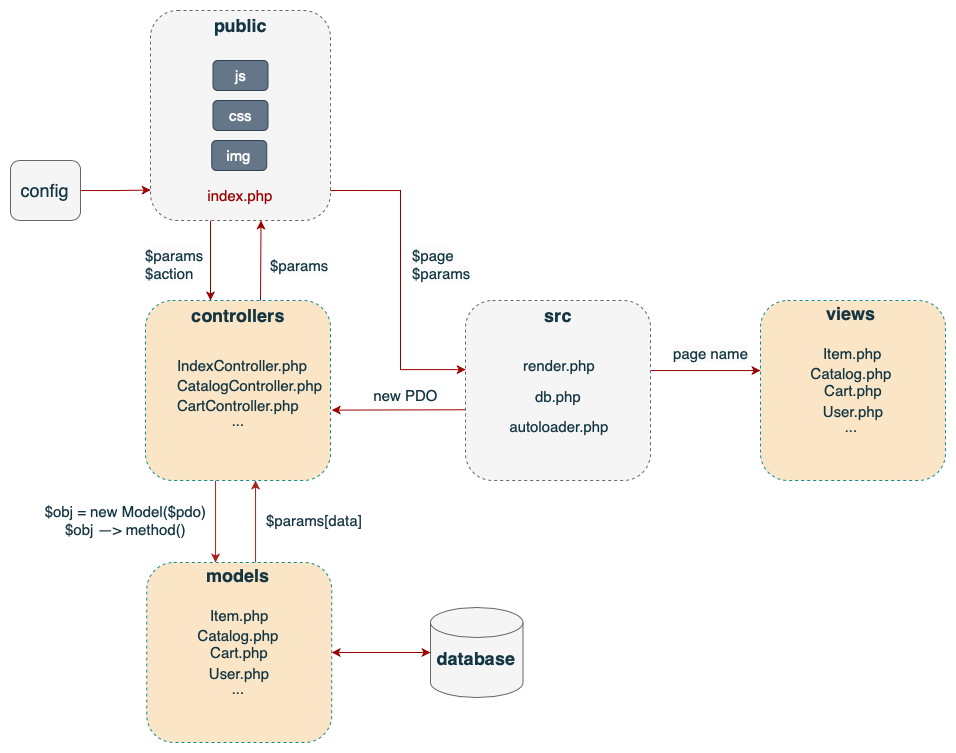

The diagram above was exported from draw.io. Its source (the exported page's mxGraphModel, read from the mxfile embedded in the PNG):
<mxGraphModel dx="1122" dy="605" grid="1" gridSize="10" guides="1" tooltips="1" connect="1" arrows="1" fold="1" page="1" pageScale="1" pageWidth="827" pageHeight="1169" background="#ffffff" math="0" shadow="0">
  <root>
    <mxCell id="0" />
    <mxCell id="1" parent="0" />
    <mxCell id="KSB6Uo6N1_rwbF0L1vXY-15" value="" style="edgeStyle=orthogonalEdgeStyle;rounded=0;orthogonalLoop=1;jettySize=auto;html=1;strokeColor=#990000;" parent="1" source="A6xPpOOgAk4EvI7z3leJ-7" target="A6xPpOOgAk4EvI7z3leJ-26" edge="1">
      <mxGeometry relative="1" as="geometry">
        <Array as="points">
          <mxPoint x="780" y="390" />
          <mxPoint x="780" y="390" />
        </Array>
      </mxGeometry>
    </mxCell>
    <mxCell id="A6xPpOOgAk4EvI7z3leJ-7" value="" style="rounded=1;whiteSpace=wrap;html=1;fontSize=15;dashed=1;textOpacity=0;labelBorderColor=default;labelBackgroundColor=none;fillColor=#f5f5f5;strokeColor=#666666;fontColor=#333333;" parent="1" vertex="1">
      <mxGeometry x="720" y="120" width="180" height="210" as="geometry" />
    </mxCell>
    <mxCell id="A6xPpOOgAk4EvI7z3leJ-8" value="&lt;b&gt;&lt;font style=&quot;font-size: 18px;&quot;&gt;public&lt;/font&gt;&lt;/b&gt;" style="text;html=1;align=center;verticalAlign=middle;resizable=0;points=[];autosize=1;strokeColor=none;fillColor=none;fontSize=15;labelBackgroundColor=none;fontColor=#143642;" parent="1" vertex="1">
      <mxGeometry x="770" y="120" width="80" height="30" as="geometry" />
    </mxCell>
    <mxCell id="A6xPpOOgAk4EvI7z3leJ-9" value="css" style="rounded=1;whiteSpace=wrap;html=1;fontSize=15;labelBackgroundColor=none;fillColor=#647687;strokeColor=#314354;fontColor=#ffffff;" parent="1" vertex="1">
      <mxGeometry x="782.5" y="210" width="55" height="30" as="geometry" />
    </mxCell>
    <mxCell id="A6xPpOOgAk4EvI7z3leJ-10" value="img" style="rounded=1;whiteSpace=wrap;html=1;fontSize=15;labelBackgroundColor=none;fillColor=#647687;strokeColor=#314354;fontColor=#ffffff;" parent="1" vertex="1">
      <mxGeometry x="781.25" y="250" width="55" height="30" as="geometry" />
    </mxCell>
    <mxCell id="A6xPpOOgAk4EvI7z3leJ-16" value="index.php" style="text;html=1;strokeColor=none;fillColor=none;align=center;verticalAlign=middle;whiteSpace=wrap;rounded=0;fontSize=15;labelBackgroundColor=none;fontColor=#990000;" parent="1" vertex="1">
      <mxGeometry x="780" y="290" width="60" height="30" as="geometry" />
    </mxCell>
    <mxCell id="KSB6Uo6N1_rwbF0L1vXY-24" value="" style="edgeStyle=orthogonalEdgeStyle;rounded=0;orthogonalLoop=1;jettySize=auto;html=1;elbow=vertical;entryX=0.001;entryY=0.855;entryDx=0;entryDy=0;entryPerimeter=0;fillColor=#a20025;strokeColor=#990000;" parent="1" source="A6xPpOOgAk4EvI7z3leJ-19" target="A6xPpOOgAk4EvI7z3leJ-7" edge="1">
      <mxGeometry relative="1" as="geometry" />
    </mxCell>
    <mxCell id="A6xPpOOgAk4EvI7z3leJ-19" value="&lt;font color=&quot;#143642&quot; style=&quot;font-size: 18px;&quot;&gt;config&lt;/font&gt;" style="rounded=1;whiteSpace=wrap;html=1;fontSize=15;labelBackgroundColor=none;fillColor=#f5f5f5;strokeColor=#666666;fontColor=#333333;" parent="1" vertex="1">
      <mxGeometry x="580" y="270" width="70" height="60" as="geometry" />
    </mxCell>
    <mxCell id="A6xPpOOgAk4EvI7z3leJ-36" value="" style="edgeStyle=orthogonalEdgeStyle;rounded=0;orthogonalLoop=1;jettySize=auto;html=1;fontSize=15;labelBackgroundColor=none;strokeColor=#A8201A;fontColor=default;" parent="1" source="A6xPpOOgAk4EvI7z3leJ-24" target="A6xPpOOgAk4EvI7z3leJ-35" edge="1">
      <mxGeometry relative="1" as="geometry">
        <Array as="points">
          <mxPoint x="785" y="630" />
          <mxPoint x="785" y="630" />
        </Array>
      </mxGeometry>
    </mxCell>
    <mxCell id="A6xPpOOgAk4EvI7z3leJ-24" value="" style="rounded=1;whiteSpace=wrap;html=1;fontSize=15;dashed=1;labelBorderColor=default;fillColor=#FAE5C7;strokeColor=#0F8B8D;labelBackgroundColor=none;fontColor=#143642;" parent="1" vertex="1">
      <mxGeometry x="715" y="410" width="185" height="180" as="geometry" />
    </mxCell>
    <mxCell id="A6xPpOOgAk4EvI7z3leJ-26" value="&lt;b&gt;&lt;font style=&quot;font-size: 18px;&quot;&gt;controllers&lt;/font&gt;&lt;br&gt;&lt;/b&gt;" style="text;html=1;strokeColor=none;fillColor=none;align=center;verticalAlign=middle;whiteSpace=wrap;rounded=0;fontSize=15;labelBackgroundColor=none;fontColor=#143642;" parent="1" vertex="1">
      <mxGeometry x="777.5" y="410" width="60" height="30" as="geometry" />
    </mxCell>
    <mxCell id="A6xPpOOgAk4EvI7z3leJ-34" value="&lt;span style=&quot;caret-color: rgb(0, 0, 0); font-family: Helvetica; font-size: 15px; font-style: normal; font-variant-caps: normal; font-weight: 400; letter-spacing: normal; text-align: center; text-indent: 0px; text-transform: none; word-spacing: 0px; -webkit-text-stroke-width: 0px; background-color: rgb(251, 251, 251); text-decoration: none; float: none; display: inline !important;&quot;&gt;$params&lt;br&gt;$action&lt;br&gt;&lt;br&gt;&lt;/span&gt;" style="text;whiteSpace=wrap;html=1;fontSize=15;labelBackgroundColor=none;fontColor=#143642;" parent="1" vertex="1">
      <mxGeometry x="712.5" y="350" width="70" height="40" as="geometry" />
    </mxCell>
    <mxCell id="A6xPpOOgAk4EvI7z3leJ-38" value="" style="edgeStyle=orthogonalEdgeStyle;rounded=0;orthogonalLoop=1;jettySize=auto;html=1;fontSize=15;labelBackgroundColor=none;strokeColor=#A8201A;fontColor=default;" parent="1" source="A6xPpOOgAk4EvI7z3leJ-35" target="A6xPpOOgAk4EvI7z3leJ-24" edge="1">
      <mxGeometry relative="1" as="geometry">
        <Array as="points">
          <mxPoint x="825" y="630" />
          <mxPoint x="825" y="630" />
        </Array>
      </mxGeometry>
    </mxCell>
    <mxCell id="A6xPpOOgAk4EvI7z3leJ-35" value="" style="rounded=1;whiteSpace=wrap;html=1;fontSize=15;dashed=1;labelBorderColor=default;fillColor=#FAE5C7;strokeColor=#0F8B8D;labelBackgroundColor=none;fontColor=#143642;" parent="1" vertex="1">
      <mxGeometry x="716.25" y="672" width="185" height="180" as="geometry" />
    </mxCell>
    <mxCell id="A6xPpOOgAk4EvI7z3leJ-37" value="&lt;b&gt;&lt;font style=&quot;font-size: 18px;&quot;&gt;models&lt;/font&gt;&lt;br&gt;&lt;/b&gt;" style="text;html=1;strokeColor=none;fillColor=none;align=center;verticalAlign=middle;whiteSpace=wrap;rounded=0;fontSize=15;labelBackgroundColor=none;fontColor=#143642;" parent="1" vertex="1">
      <mxGeometry x="777.5" y="670" width="60" height="30" as="geometry" />
    </mxCell>
    <mxCell id="A6xPpOOgAk4EvI7z3leJ-39" value="&lt;b style=&quot;font-style: normal; font-variant-caps: normal; letter-spacing: normal; text-align: start; text-indent: 0px; text-transform: none; word-spacing: 0px; -webkit-text-stroke-width: 0px; text-decoration: none; caret-color: rgb(0, 0, 0); font-weight: normal;&quot; id=&quot;docs-internal-guid-b71bb7ab-7fff-38e6-f7fd-65bf495fe84a&quot;&gt;&lt;span style=&quot;font-family: Calibri, sans-serif; background-color: transparent; font-weight: 400; font-style: normal; font-variant-ligatures: normal; font-variant-numeric: normal; font-variant-caps: normal; font-variant-alternates: normal; font-variant-east-asian: normal; font-variant-position: normal; text-decoration: none; vertical-align: baseline;&quot;&gt;&lt;font style=&quot;font-size: 15px;&quot;&gt;$obj = new Model($pdo)&lt;br&gt;$obj —&amp;gt; method()&lt;/font&gt;&lt;/span&gt;&lt;/b&gt;" style="text;html=1;strokeColor=none;fillColor=none;align=center;verticalAlign=middle;whiteSpace=wrap;rounded=0;fontSize=15;labelBackgroundColor=none;fontColor=#143642;" parent="1" vertex="1">
      <mxGeometry x="612.5" y="620" width="165" height="20" as="geometry" />
    </mxCell>
    <mxCell id="A6xPpOOgAk4EvI7z3leJ-42" value="$params[data]" style="text;html=1;strokeColor=none;fillColor=none;align=center;verticalAlign=middle;whiteSpace=wrap;rounded=0;fontSize=15;labelBackgroundColor=none;fontColor=#143642;" parent="1" vertex="1">
      <mxGeometry x="853.75" y="615" width="60" height="30" as="geometry" />
    </mxCell>
    <mxCell id="A6xPpOOgAk4EvI7z3leJ-43" value="Catalog.php" style="text;html=1;strokeColor=none;fillColor=none;align=center;verticalAlign=middle;whiteSpace=wrap;rounded=0;fontSize=15;labelBackgroundColor=none;fontColor=#143642;" parent="1" vertex="1">
      <mxGeometry x="777.5" y="730" width="60" height="30" as="geometry" />
    </mxCell>
    <mxCell id="A6xPpOOgAk4EvI7z3leJ-44" value="Item.php" style="text;whiteSpace=wrap;html=1;fontSize=15;labelBackgroundColor=none;fontColor=#143642;" parent="1" vertex="1">
      <mxGeometry x="777.5" y="710" width="60" height="30" as="geometry" />
    </mxCell>
    <mxCell id="A6xPpOOgAk4EvI7z3leJ-45" value="" style="shape=cylinder3;whiteSpace=wrap;html=1;boundedLbl=1;backgroundOutline=1;size=15;labelBorderColor=default;fontSize=15;labelBackgroundColor=none;fillColor=#f5f5f5;strokeColor=#666666;fontColor=#333333;" parent="1" vertex="1">
      <mxGeometry x="1000" y="717" width="92.5" height="90" as="geometry" />
    </mxCell>
    <mxCell id="A6xPpOOgAk4EvI7z3leJ-46" value="&lt;font style=&quot;font-size: 18px;&quot;&gt;&lt;b&gt;database&lt;/b&gt;&lt;/font&gt;" style="text;html=1;strokeColor=none;fillColor=none;align=center;verticalAlign=middle;whiteSpace=wrap;rounded=0;fontSize=15;labelBackgroundColor=none;fontColor=#143642;" parent="1" vertex="1">
      <mxGeometry x="1016.25" y="753" width="60" height="30" as="geometry" />
    </mxCell>
    <mxCell id="A6xPpOOgAk4EvI7z3leJ-49" value="" style="endArrow=classic;startArrow=classic;html=1;rounded=0;fontSize=15;exitX=0;exitY=0.5;exitDx=0;exitDy=0;exitPerimeter=0;entryX=1;entryY=0.5;entryDx=0;entryDy=0;labelBackgroundColor=none;strokeColor=#990000;fontColor=default;strokeWidth=1;startSize=6;sourcePerimeterSpacing=0;jumpSize=0;" parent="1" source="A6xPpOOgAk4EvI7z3leJ-45" target="A6xPpOOgAk4EvI7z3leJ-35" edge="1">
      <mxGeometry width="50" height="50" relative="1" as="geometry">
        <mxPoint x="1139.2150000000001" y="622.98" as="sourcePoint" />
        <mxPoint x="1089.2150000000001" y="672.98" as="targetPoint" />
      </mxGeometry>
    </mxCell>
    <mxCell id="A6xPpOOgAk4EvI7z3leJ-56" value="Cart.php" style="text;html=1;strokeColor=none;fillColor=none;align=center;verticalAlign=middle;whiteSpace=wrap;rounded=0;fontSize=15;labelBackgroundColor=none;fontColor=#143642;" parent="1" vertex="1">
      <mxGeometry x="780" y="750" width="57.5" height="24" as="geometry" />
    </mxCell>
    <mxCell id="A6xPpOOgAk4EvI7z3leJ-57" value="User.php" style="text;html=1;strokeColor=none;fillColor=none;align=center;verticalAlign=middle;whiteSpace=wrap;rounded=0;fontSize=15;labelBackgroundColor=none;fontColor=#143642;" parent="1" vertex="1">
      <mxGeometry x="778.75" y="768" width="60" height="30" as="geometry" />
    </mxCell>
    <mxCell id="A6xPpOOgAk4EvI7z3leJ-58" value="..." style="text;html=1;strokeColor=none;fillColor=none;align=center;verticalAlign=middle;whiteSpace=wrap;rounded=0;fontSize=15;labelBackgroundColor=none;fontColor=#143642;" parent="1" vertex="1">
      <mxGeometry x="777.5" y="783" width="60" height="30" as="geometry" />
    </mxCell>
    <mxCell id="KSB6Uo6N1_rwbF0L1vXY-25" value="" style="edgeStyle=orthogonalEdgeStyle;rounded=0;orthogonalLoop=1;jettySize=auto;html=1;elbow=vertical;strokeColor=#990000;" parent="1" source="A6xPpOOgAk4EvI7z3leJ-59" target="A6xPpOOgAk4EvI7z3leJ-69" edge="1">
      <mxGeometry relative="1" as="geometry">
        <Array as="points">
          <mxPoint x="1290" y="480" />
          <mxPoint x="1290" y="480" />
        </Array>
      </mxGeometry>
    </mxCell>
    <mxCell id="A6xPpOOgAk4EvI7z3leJ-59" value="" style="rounded=1;whiteSpace=wrap;html=1;fontSize=15;dashed=1;labelBorderColor=default;labelBackgroundColor=none;fillColor=#f5f5f5;fontColor=#333333;strokeColor=#666666;" parent="1" vertex="1">
      <mxGeometry x="1035" y="410" width="185" height="180" as="geometry" />
    </mxCell>
    <mxCell id="A6xPpOOgAk4EvI7z3leJ-61" value="&lt;span style=&quot;caret-color: rgb(0, 0, 0); font-family: Helvetica; font-size: 15px; font-style: normal; font-variant-caps: normal; font-weight: 400; letter-spacing: normal; text-align: center; text-indent: 0px; text-transform: none; word-spacing: 0px; -webkit-text-stroke-width: 0px; background-color: rgb(251, 251, 251); text-decoration: none; float: none; display: inline !important;&quot;&gt;$params&lt;br&gt;&lt;br&gt;&lt;/span&gt;" style="text;whiteSpace=wrap;html=1;fontSize=15;labelBackgroundColor=none;fontColor=#143642;" parent="1" vertex="1">
      <mxGeometry x="837.5" y="360" width="70" height="40" as="geometry" />
    </mxCell>
    <mxCell id="A6xPpOOgAk4EvI7z3leJ-62" value="&lt;b&gt;&lt;font style=&quot;font-size: 18px;&quot;&gt;src&lt;/font&gt;&lt;/b&gt;" style="text;html=1;strokeColor=none;fillColor=none;align=center;verticalAlign=middle;whiteSpace=wrap;rounded=0;fontSize=15;labelBackgroundColor=none;fontColor=#143642;" parent="1" vertex="1">
      <mxGeometry x="1097.5" y="410" width="60" height="30" as="geometry" />
    </mxCell>
    <mxCell id="A6xPpOOgAk4EvI7z3leJ-63" value="render.php" style="text;html=1;strokeColor=none;fillColor=none;align=center;verticalAlign=middle;whiteSpace=wrap;rounded=0;fontSize=15;labelBackgroundColor=none;fontColor=#143642;" parent="1" vertex="1">
      <mxGeometry x="1098.75" y="460" width="60" height="30" as="geometry" />
    </mxCell>
    <mxCell id="A6xPpOOgAk4EvI7z3leJ-64" value="db.php" style="text;html=1;strokeColor=none;fillColor=none;align=center;verticalAlign=middle;whiteSpace=wrap;rounded=0;fontSize=15;labelBackgroundColor=none;fontColor=#143642;" parent="1" vertex="1">
      <mxGeometry x="1097.5" y="491" width="60" height="30" as="geometry" />
    </mxCell>
    <mxCell id="A6xPpOOgAk4EvI7z3leJ-69" value="" style="rounded=1;whiteSpace=wrap;html=1;fontSize=15;dashed=1;labelBorderColor=default;fillColor=#FAE5C7;strokeColor=#0F8B8D;labelBackgroundColor=none;fontColor=#143642;" parent="1" vertex="1">
      <mxGeometry x="1330" y="410" width="185" height="180" as="geometry" />
    </mxCell>
    <mxCell id="A6xPpOOgAk4EvI7z3leJ-70" value="&lt;b&gt;&lt;font style=&quot;font-size: 18px;&quot;&gt;views&lt;/font&gt;&lt;br&gt;&lt;/b&gt;" style="text;html=1;strokeColor=none;fillColor=none;align=center;verticalAlign=middle;whiteSpace=wrap;rounded=0;fontSize=15;labelBackgroundColor=none;fontColor=#143642;" parent="1" vertex="1">
      <mxGeometry x="1391.25" y="408" width="60" height="30" as="geometry" />
    </mxCell>
    <mxCell id="A6xPpOOgAk4EvI7z3leJ-71" value="Catalog.php" style="text;html=1;strokeColor=none;fillColor=none;align=center;verticalAlign=middle;whiteSpace=wrap;rounded=0;fontSize=15;labelBackgroundColor=none;fontColor=#143642;" parent="1" vertex="1">
      <mxGeometry x="1391.25" y="468" width="60" height="30" as="geometry" />
    </mxCell>
    <mxCell id="A6xPpOOgAk4EvI7z3leJ-72" value="Item.php" style="text;whiteSpace=wrap;html=1;fontSize=15;labelBackgroundColor=none;fontColor=#143642;" parent="1" vertex="1">
      <mxGeometry x="1391.25" y="448" width="60" height="30" as="geometry" />
    </mxCell>
    <mxCell id="A6xPpOOgAk4EvI7z3leJ-73" value="Cart.php" style="text;html=1;strokeColor=none;fillColor=none;align=center;verticalAlign=middle;whiteSpace=wrap;rounded=0;fontSize=15;labelBackgroundColor=none;fontColor=#143642;" parent="1" vertex="1">
      <mxGeometry x="1393.75" y="488" width="57.5" height="24" as="geometry" />
    </mxCell>
    <mxCell id="A6xPpOOgAk4EvI7z3leJ-74" value="User.php" style="text;html=1;strokeColor=none;fillColor=none;align=center;verticalAlign=middle;whiteSpace=wrap;rounded=0;fontSize=15;labelBackgroundColor=none;fontColor=#143642;" parent="1" vertex="1">
      <mxGeometry x="1392.5" y="506" width="60" height="30" as="geometry" />
    </mxCell>
    <mxCell id="A6xPpOOgAk4EvI7z3leJ-75" value="..." style="text;html=1;strokeColor=none;fillColor=none;align=center;verticalAlign=middle;whiteSpace=wrap;rounded=0;fontSize=15;labelBackgroundColor=none;fontColor=#143642;" parent="1" vertex="1">
      <mxGeometry x="1391.25" y="521" width="60" height="30" as="geometry" />
    </mxCell>
    <mxCell id="A6xPpOOgAk4EvI7z3leJ-77" value="js" style="rounded=1;whiteSpace=wrap;html=1;fontSize=15;labelBackgroundColor=none;fillColor=#647687;strokeColor=#314354;fontColor=#ffffff;" parent="1" vertex="1">
      <mxGeometry x="782.5" y="170" width="55" height="30" as="geometry" />
    </mxCell>
    <mxCell id="KSB6Uo6N1_rwbF0L1vXY-1" value="IndexController.php" style="text;whiteSpace=wrap;html=1;fontSize=15;labelBackgroundColor=none;fontColor=#143642;" parent="1" vertex="1">
      <mxGeometry x="745" y="460" width="60" height="30" as="geometry" />
    </mxCell>
    <mxCell id="KSB6Uo6N1_rwbF0L1vXY-2" value="CatalogController.php" style="text;whiteSpace=wrap;html=1;fontSize=15;labelBackgroundColor=none;fontColor=#143642;" parent="1" vertex="1">
      <mxGeometry x="745" y="480" width="60" height="30" as="geometry" />
    </mxCell>
    <mxCell id="KSB6Uo6N1_rwbF0L1vXY-3" value="CartController.php" style="text;whiteSpace=wrap;html=1;fontSize=15;labelBackgroundColor=none;fontColor=#143642;" parent="1" vertex="1">
      <mxGeometry x="745" y="500" width="60" height="30" as="geometry" />
    </mxCell>
    <mxCell id="KSB6Uo6N1_rwbF0L1vXY-4" value="..." style="text;html=1;strokeColor=none;fillColor=none;align=center;verticalAlign=middle;whiteSpace=wrap;rounded=0;fontSize=15;labelBackgroundColor=none;fontColor=#143642;" parent="1" vertex="1">
      <mxGeometry x="777.5" y="515" width="60" height="30" as="geometry" />
    </mxCell>
    <mxCell id="KSB6Uo6N1_rwbF0L1vXY-9" value="&lt;font style=&quot;font-size: 15px;&quot; color=&quot;#143642&quot;&gt;new PDO&lt;/font&gt;" style="text;html=1;align=center;verticalAlign=middle;resizable=0;points=[];autosize=1;strokeColor=none;fillColor=none;" parent="1" vertex="1">
      <mxGeometry x="930" y="490" width="90" height="30" as="geometry" />
    </mxCell>
    <mxCell id="KSB6Uo6N1_rwbF0L1vXY-18" value="" style="endArrow=classic;html=1;rounded=0;exitX=0.875;exitY=0;exitDx=0;exitDy=0;exitPerimeter=0;entryX=0.614;entryY=1;entryDx=0;entryDy=0;entryPerimeter=0;strokeColor=#990000;" parent="1" source="A6xPpOOgAk4EvI7z3leJ-26" target="A6xPpOOgAk4EvI7z3leJ-7" edge="1">
      <mxGeometry width="50" height="50" relative="1" as="geometry">
        <mxPoint x="790" y="410" as="sourcePoint" />
        <mxPoint x="840" y="360" as="targetPoint" />
      </mxGeometry>
    </mxCell>
    <mxCell id="KSB6Uo6N1_rwbF0L1vXY-19" value="" style="endArrow=classic;html=1;rounded=0;entryX=1.007;entryY=0.609;entryDx=0;entryDy=0;entryPerimeter=0;exitX=-0.002;exitY=0.607;exitDx=0;exitDy=0;exitPerimeter=0;strokeColor=#990000;" parent="1" source="A6xPpOOgAk4EvI7z3leJ-59" target="A6xPpOOgAk4EvI7z3leJ-24" edge="1">
      <mxGeometry width="50" height="50" relative="1" as="geometry">
        <mxPoint x="1030" y="520" as="sourcePoint" />
        <mxPoint x="850" y="480" as="targetPoint" />
      </mxGeometry>
    </mxCell>
    <mxCell id="KSB6Uo6N1_rwbF0L1vXY-22" value="" style="endArrow=classic;html=1;rounded=0;edgeStyle=orthogonalEdgeStyle;entryX=0.001;entryY=0.384;entryDx=0;entryDy=0;entryPerimeter=0;strokeColor=#990000;" parent="1" target="A6xPpOOgAk4EvI7z3leJ-59" edge="1">
      <mxGeometry width="50" height="50" relative="1" as="geometry">
        <mxPoint x="900" y="300" as="sourcePoint" />
        <mxPoint x="1030" y="480" as="targetPoint" />
        <Array as="points">
          <mxPoint x="970" y="300" />
          <mxPoint x="970" y="479" />
        </Array>
      </mxGeometry>
    </mxCell>
    <mxCell id="KSB6Uo6N1_rwbF0L1vXY-26" value="&lt;span style=&quot;caret-color: rgb(0, 0, 0); font-family: Helvetica; font-size: 15px; font-style: normal; font-variant-caps: normal; font-weight: 400; letter-spacing: normal; text-align: center; text-indent: 0px; text-transform: none; word-spacing: 0px; -webkit-text-stroke-width: 0px; background-color: rgb(251, 251, 251); text-decoration: none; float: none; display: inline !important;&quot;&gt;$page&lt;br&gt;$params&lt;br&gt;&lt;/span&gt;" style="text;whiteSpace=wrap;html=1;fontSize=15;labelBackgroundColor=none;fontColor=#143642;" parent="1" vertex="1">
      <mxGeometry x="980" y="350" width="70" height="40" as="geometry" />
    </mxCell>
    <mxCell id="KSB6Uo6N1_rwbF0L1vXY-28" value="&lt;span style=&quot;caret-color: rgb(0, 0, 0); font-family: Helvetica; font-size: 15px; font-style: normal; font-variant-caps: normal; font-weight: 400; letter-spacing: normal; text-align: center; text-indent: 0px; text-transform: none; word-spacing: 0px; -webkit-text-stroke-width: 0px; background-color: rgb(251, 251, 251); text-decoration: none; float: none; display: inline !important;&quot;&gt;page name&lt;br&gt;&lt;/span&gt;" style="text;whiteSpace=wrap;html=1;fontSize=15;labelBackgroundColor=none;fontColor=#143642;" parent="1" vertex="1">
      <mxGeometry x="1241" y="448" width="89" height="40" as="geometry" />
    </mxCell>
    <mxCell id="ROLNNj_3RMcdTAzL_Vo4-1" value="autoloader.php" style="text;html=1;strokeColor=none;fillColor=none;align=center;verticalAlign=middle;whiteSpace=wrap;rounded=0;fontSize=15;labelBackgroundColor=none;fontColor=#143642;" vertex="1" parent="1">
      <mxGeometry x="1098.75" y="521" width="60" height="30" as="geometry" />
    </mxCell>
  </root>
</mxGraphModel>